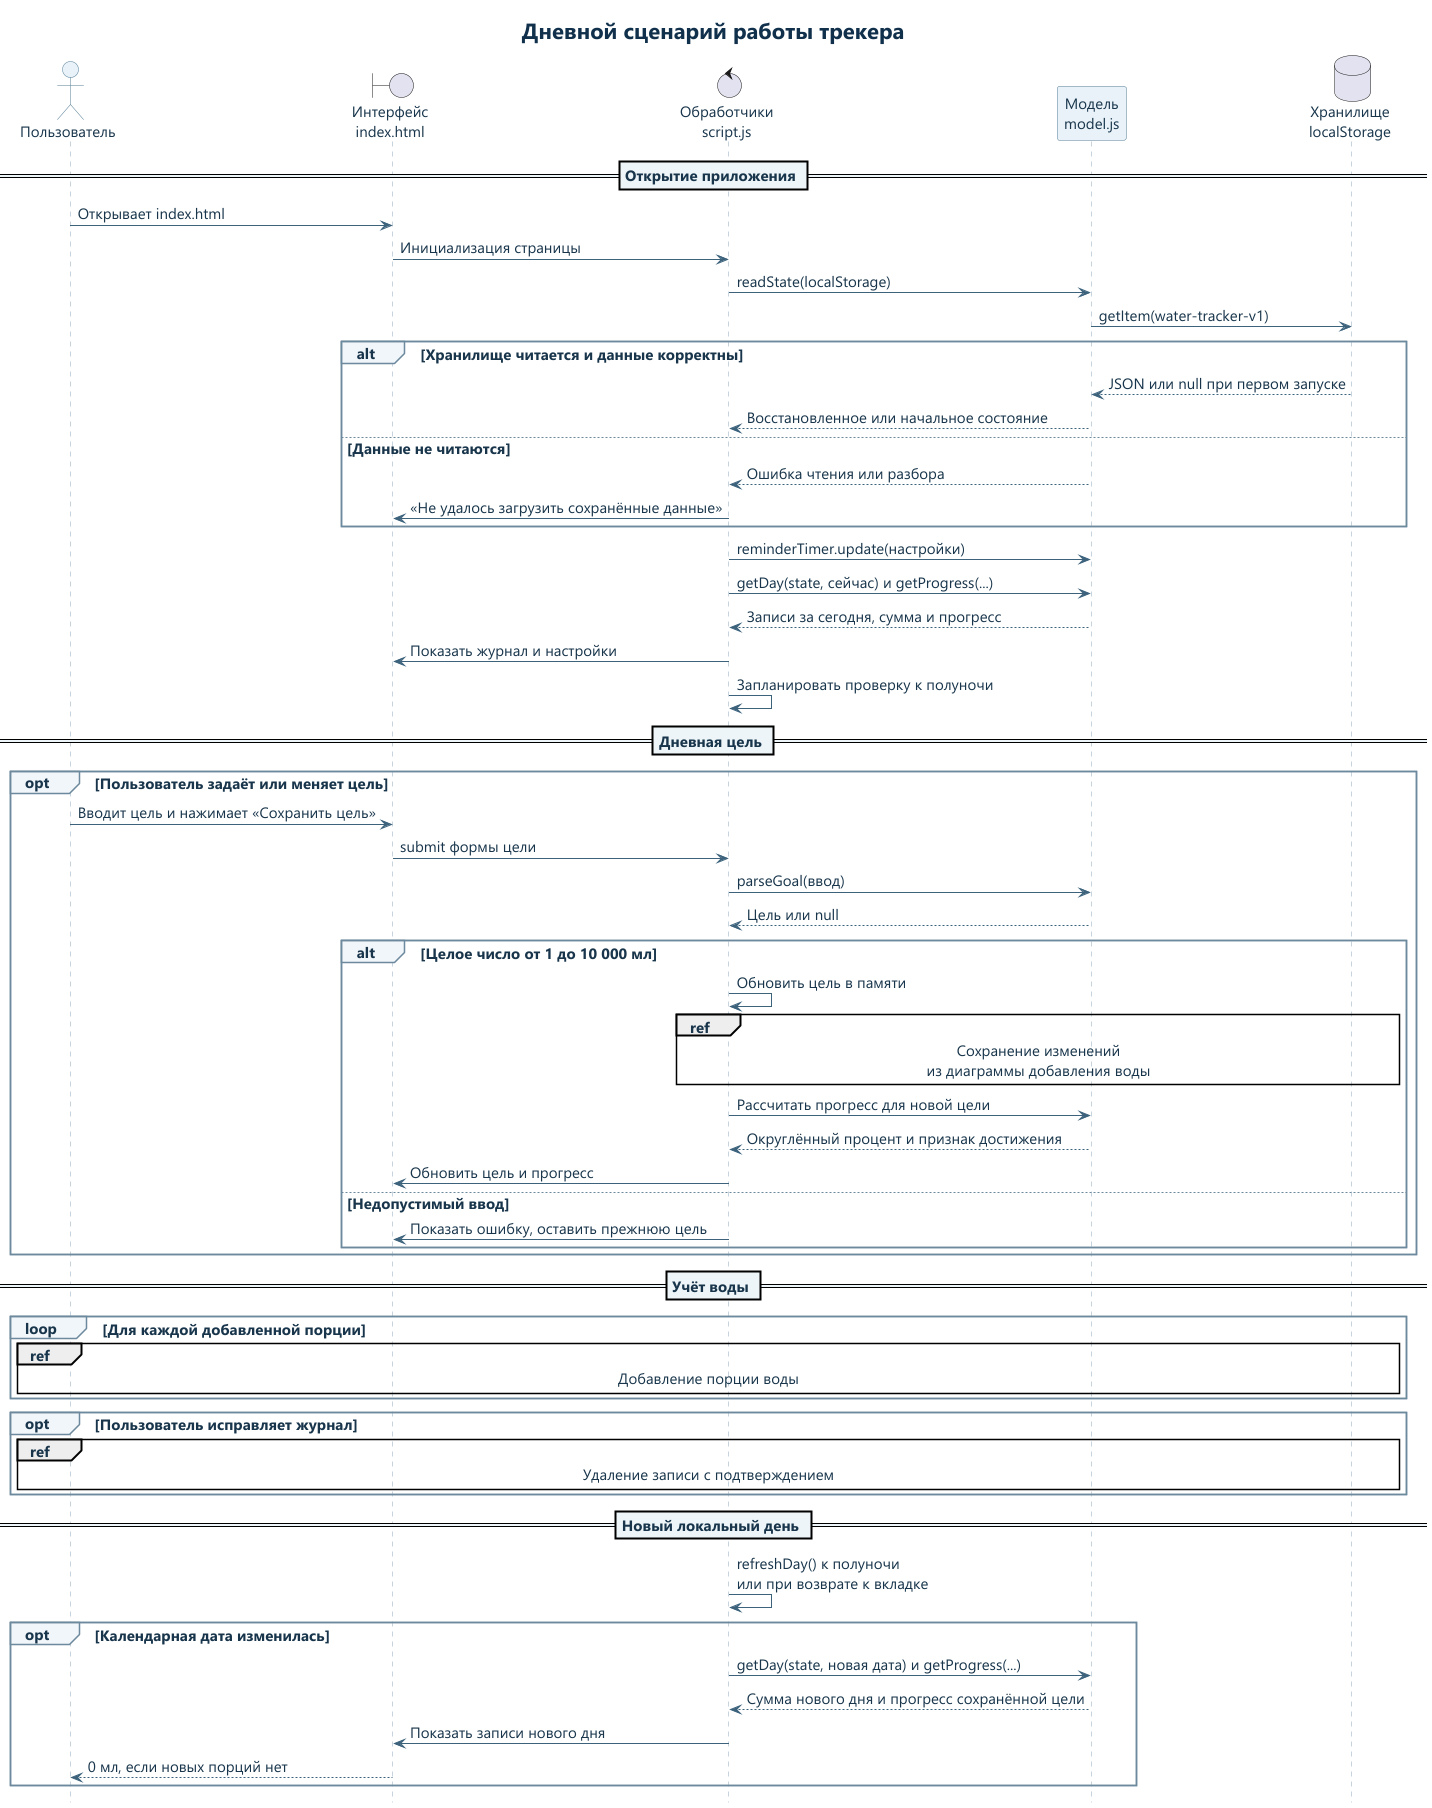

The diagram above was rendered by PlantUML. Its source (embedded in the PNG):
@startuml
skinparam backgroundColor #FFFFFF
skinparam defaultFontName Segoe UI
skinparam defaultFontSize 15
skinparam defaultFontColor #18354B
skinparam shadowing false
skinparam ArrowColor #3C627C
skinparam titleFontColor #10304B
skinparam titleFontSize 22
hide footbox
skinparam sequence {
  ParticipantBackgroundColor #E8F2F8
  ParticipantBorderColor #547C95
  ActorBackgroundColor #E8F2F8
  ActorBorderColor #547C95
  LifeLineBorderColor #91A8BA
  GroupBackgroundColor #F1F6FA
  GroupBorderColor #6C899D
  DividerBackgroundColor #EDF5F8
}
skinparam NoteBackgroundColor #F3F7FA
skinparam NoteBorderColor #8EA8BA
title Дневной сценарий работы трекера
actor "Пользователь" as User
boundary "Интерфейс\nindex.html" as UI
control "Обработчики\nscript.js" as App
participant "Модель\nmodel.js" as Model
database "Хранилище\nlocalStorage" as Storage

== Открытие приложения ==
User -> UI : Открывает index.html
UI -> App : Инициализация страницы
App -> Model : readState(localStorage)
Model -> Storage : getItem(water-tracker-v1)
alt Хранилище читается и данные корректны
  Storage --> Model : JSON или null при первом запуске
  Model --> App : Восстановленное или начальное состояние
else Данные не читаются
  Model --> App : Ошибка чтения или разбора
  App -> UI : «Не удалось загрузить сохранённые данные»
end
App -> Model : reminderTimer.update(настройки)
App -> Model : getDay(state, сейчас) и getProgress(...)
Model --> App : Записи за сегодня, сумма и прогресс
App -> UI : Показать журнал и настройки
App -> App : Запланировать проверку к полуночи

== Дневная цель ==
opt Пользователь задаёт или меняет цель
  User -> UI : Вводит цель и нажимает «Сохранить цель»
  UI -> App : submit формы цели
  App -> Model : parseGoal(ввод)
  Model --> App : Цель или null
  alt Целое число от 1 до 10 000 мл
    App -> App : Обновить цель в памяти
    ref over App, Storage : Сохранение изменений\nиз диаграммы добавления воды
    App -> Model : Рассчитать прогресс для новой цели
    Model --> App : Округлённый процент и признак достижения
    App -> UI : Обновить цель и прогресс
  else Недопустимый ввод
    App -> UI : Показать ошибку, оставить прежнюю цель
  end
end

== Учёт воды ==
loop Для каждой добавленной порции
  ref over User, Storage : Добавление порции воды
end
opt Пользователь исправляет журнал
  ref over User, Storage : Удаление записи с подтверждением
end

== Новый локальный день ==
App -> App : refreshDay() к полуночи\nили при возврате к вкладке
opt Календарная дата изменилась
  App -> Model : getDay(state, новая дата) и getProgress(...)
  Model --> App : Сумма нового дня и прогресс сохранённой цели
  App -> UI : Показать записи нового дня
  UI --> User : 0 мл, если новых порций нет
end
@enduml